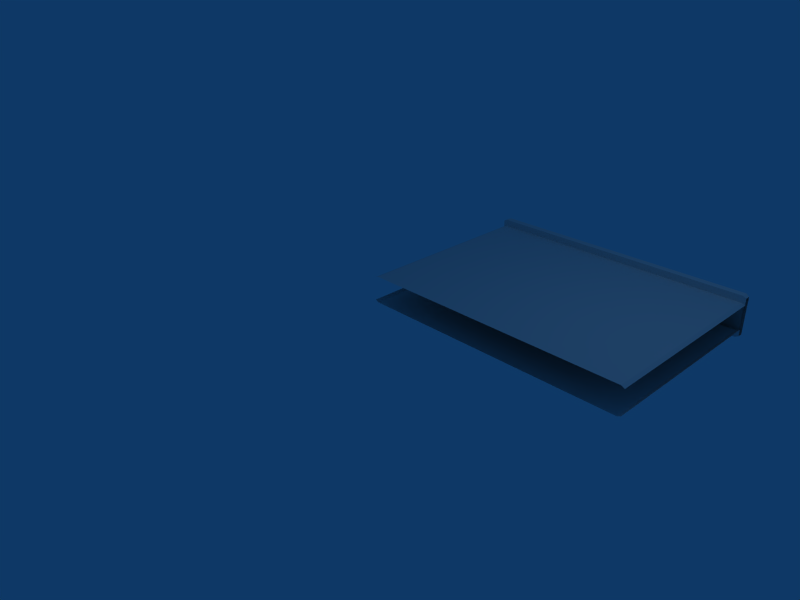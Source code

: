 # Source: wall_1.blend  (saved by Blender 2.49.2; exported with 4.5.12 LTS)
import bpy
from mathutils import Matrix  # noqa: F401  (used for matrix-valued properties, if any)

bpy.ops.wm.read_factory_settings(use_empty=True)
scene = bpy.context.scene
scene.name = 'Scene'

# ---- collections
col_collection_1 = bpy.data.collections.new('Collection 1'); scene.collection.children.link(col_collection_1)

# ---- materials (node trees are filled in below, after node groups)
mat_material = bpy.data.materials.new('Material')
mat_material.alpha_threshold = 0.0
mat_material.roughness = 0.5
mat_material.line_color = (0.0, 0.0, 0.0, 1.0)

# ---- material node trees

# ---- world
world_world = bpy.data.worlds.new('World'); scene.world = world_world
world_world.color = (0.05656, 0.2208, 0.4)
world_world.use_sun_shadow = False
world_world.sun_shadow_jitter_overblur = 0.0
world_world.cycles.sampling_method = 'MANUAL'
world_world.cycles.sample_map_resolution = 256

# ---- cameras
cam_camera = bpy.data.cameras.new('Camera')
cam_camera.passepartout_alpha = 0.2
cam_camera.clip_end = 100.0
cam_camera.lens = 35.0
cam_camera.ortho_scale = 7.314
cam_camera.show_passepartout = False
cam_camera.show_safe_areas = True
cam_camera.dof.focus_distance = 0.0
cam_camera.dof.aperture_fstop = 128.0

# ---- lights
light_spot = bpy.data.lights.new('Spot', 'POINT')
light_spot.transmission_factor = 0.0
light_spot.cutoff_distance = 30.0
light_spot.energy = 100.0
light_spot.shadow_buffer_clip_start = 1.001
light_spot.shadow_soft_size = 1.0
light_spot.shadow_maximum_resolution = 0.006
light_spot.use_absolute_resolution = True
light_spot.cycles.use_multiple_importance_sampling = False

# ---- meshes
me_wall = bpy.data.meshes.new('wall')
me_wall.from_pydata([(3.95, 2.8, 0.4), (3.95, 0.0, 0.4), (0.05, 8.941e-08, 0.4), (0.05, 2.775, 0.4), (3.95, 2.8, 0.8), (3.95, -3.576e-07, 0.8), (0.05, 1.788e-07, 0.8), (0.05, 2.8, 0.8), (0.05, 2.8, 0.9), (3.95, 2.8, 0.9), (0.05, 2.8, 0.3), (3.95, 2.8, 0.3), (3.95, 2.9, 0.3), (0.05, 2.9, 0.3), (3.95, 2.9, 0.9), (0.05, 2.9, 0.9), (-1.416e-07, 8.941e-08, 0.425), (1.267e-07, 2.8, 0.425), (-2.31e-07, 1.788e-07, 0.775), (7.451e-09, 2.8, 0.775), (0.0, 2.8, 0.875), (1.49e-07, 2.8, 0.325), (1.49e-07, 2.9, 0.325), (0.0, 2.875, 0.875), (4.0, 2.8, 0.425), (4.0, 0.0, 0.425), (4.0, 2.8, 0.775), (4.0, -3.576e-07, 0.775), (4.0, 2.8, 0.875), (4.0, 2.8, 0.325), (4.0, 2.875, 0.325), (4.0, 2.875, 0.875)], [], [(7, 4, 9, 8), (0, 3, 10, 11), (11, 10, 13, 12), (8, 9, 14, 15), (14, 12, 13, 15), (4, 6, 5), (4, 7, 6), (0, 1, 2), (0, 2, 3), (3, 2, 16, 17), (6, 7, 19, 18), (7, 8, 20, 19), (10, 3, 17, 21), (13, 10, 21, 22), (8, 15, 23, 20), (15, 13, 22, 23), (1, 0, 24, 25), (4, 5, 27, 26), (9, 4, 26, 28), (0, 11, 29, 24), (11, 12, 30, 29), (12, 14, 31, 30), (14, 9, 28, 31)])
_uv = me_wall.uv_layers.new(name='UVTex')
_uv.uv.foreach_set('vector', [0.6888, 0.9816, 0.6888, 0.3336, 0.7087, 0.3336, 0.7087, 0.9816, 0.7739, 0.3336, 0.7738, 0.9816, 0.7543, 0.9816, 0.7545, 0.3336, 0.7545, 0.3336, 0.7543, 0.9816, 0.7345, 0.9816, 0.7345, 0.3336, 0.7087, 0.9816, 0.7087, 0.3336, 0.7282, 0.3336, 0.7282, 0.9816, 0.7809, 0.3336, 0.8987, 0.3336, 0.8987, 0.9816, 0.7809, 0.9816, 0.6673, 0.507, 0.0204, 0.01264, 0.6673, 0.01264, 0.6673, 0.507, 0.0204, 0.507, 0.0204, 0.01264, 0.6673, 0.5071, 0.6673, 0.9913, 0.0204, 0.9913, 0.6673, 0.5071, 0.0204, 0.9913, 0.0204, 0.5071, 0.0204, 0.5071, 0.0204, 0.9913, 0.01146, 0.9913, 0.01146, 0.5071, 0.0204, 0.01264, 0.0204, 0.507, 0.01146, 0.507, 0.01146, 0.01264, 0.6888, 0.9816, 0.7087, 0.9816, 0.7087, 0.9894, 0.6888, 0.9894, 0.7543, 0.9816, 0.7738, 0.9816, 0.7738, 0.9894, 0.7543, 0.9894, 0.7345, 0.9816, 0.7543, 0.9816, 0.7543, 0.9894, 0.7345, 0.9894, 0.7087, 0.9816, 0.7282, 0.9816, 0.7282, 0.9894, 0.7087, 0.9894, 0.7809, 0.9816, 0.8987, 0.9816, 0.8987, 0.9894, 0.7809, 0.9894, 0.6673, 0.9913, 0.6673, 0.5071, 0.6749, 0.5071, 0.6749, 0.9913, 0.6673, 0.507, 0.6673, 0.01264, 0.675, 0.01264, 0.675, 0.5071, 0.7087, 0.3336, 0.6888, 0.3336, 0.6888, 0.326, 0.7087, 0.326, 0.7739, 0.3336, 0.7545, 0.3336, 0.7544, 0.326, 0.7739, 0.326, 0.7545, 0.3336, 0.7345, 0.3336, 0.7345, 0.326, 0.7544, 0.326, 0.8987, 0.3336, 0.7809, 0.3336, 0.7809, 0.326, 0.8987, 0.326, 0.7282, 0.3336, 0.7087, 0.3336, 0.7087, 0.326, 0.7282, 0.326])
me_wall.materials.append(mat_material)
me_wall.use_remesh_preserve_volume = False
me_wall.use_remesh_preserve_attributes = False
me_wall.use_mirror_vertex_groups = False
me_wall.update()

# ---- objects
ob_wall = bpy.data.objects.new('wall', me_wall)
ob_lamp = bpy.data.objects.new('Lamp', light_spot)
ob_camera = bpy.data.objects.new('Camera', cam_camera)

# ---- transforms, parenting, visibility, modifiers, constraints
ob_wall.location = (0.0, 0.0, 0.0)
ob_wall.lock_rotations_4d = False
ob_wall.empty_display_type = 'ARROWS'
ob_wall.color = (0.0, 0.0, 0.0, 1.0)
ob_wall.lineart.crease_threshold = 0.0
ob_lamp.location = (4.076, 1.005, 5.904)
ob_lamp.rotation_euler = (0.6503, 0.05522, 1.866)
ob_lamp.lock_rotations_4d = False
ob_lamp.empty_display_type = 'ARROWS'
ob_lamp.color = (0.0, 0.0, 0.0, 0.0)
ob_lamp.lineart.crease_threshold = 0.0
ob_camera.location = (7.481, -6.508, 5.344)
ob_camera.rotation_euler = (1.109, 0.01082, 0.8149)
ob_camera.lock_rotations_4d = False
ob_camera.empty_display_type = 'ARROWS'
ob_camera.color = (0.0, 0.0, 0.0, 0.0)
ob_camera.display_type = 'WIRE'
ob_camera.lineart.crease_threshold = 0.0

# ---- collection membership
col_collection_1.objects.link(ob_wall)
col_collection_1.objects.link(ob_lamp)
col_collection_1.objects.link(ob_camera)

# ---- scene / render settings (as saved in the file)
scene.camera = ob_camera
scene.frame_start = 1; scene.frame_end = 250; scene.frame_set(1)
scene.render.engine = 'BLENDER_EEVEE_NEXT'
scene.render.image_settings.file_format = 'JPEG'
scene.render.image_settings.color_mode = 'RGB'
scene.render.image_settings.compression = 90
scene.render.resolution_x = 800
scene.render.resolution_y = 600
scene.render.pixel_aspect_x = 100.0
scene.render.pixel_aspect_y = 100.0
scene.render.fps = 25
scene.render.dither_intensity = 0.0
scene.render.use_compositing = False
scene.render.use_sequencer = False
scene.render.bake_margin = 2
scene.render.bake_bias = 0.0
scene.render.use_stamp_time = False
scene.render.use_stamp_date = False
scene.render.use_stamp_frame = False
scene.render.use_stamp_camera = False
scene.render.use_stamp_scene = False
scene.render.use_stamp_filename = False
scene.render.use_stamp_render_time = False
scene.render.stamp_font_size = 0
scene.cycles.use_denoising = False
scene.cycles.samples = 10
scene.cycles.sampling_pattern = 'TABULATED_SOBOL'
scene.cycles.light_sampling_threshold = 0.0
scene.cycles.use_adaptive_sampling = False
scene.cycles.use_light_tree = False
scene.cycles.blur_glossy = 0.0
scene.cycles.volume_bounces = 1
scene.cycles.pixel_filter_type = 'GAUSSIAN'
scene.cycles.sample_clamp_indirect = 0.0
scene.view_settings.view_transform = 'Raw'
bpy.context.view_layer.update()
